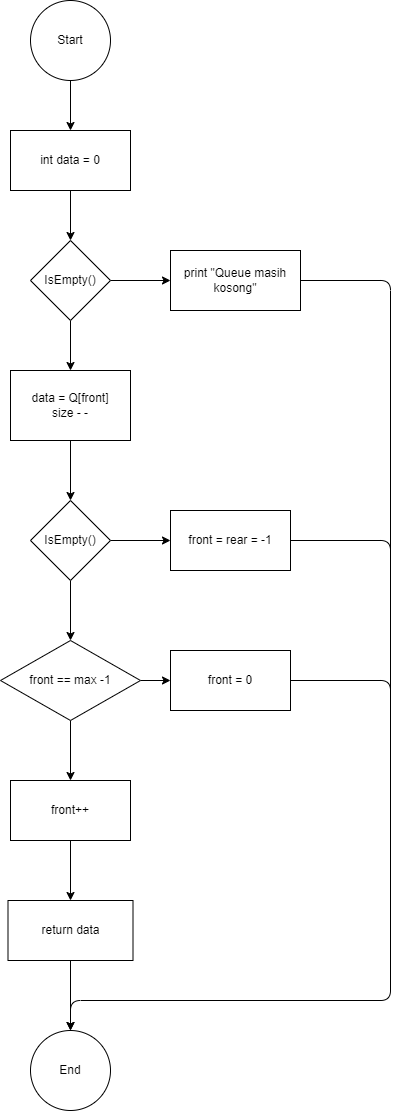

The diagram above was exported from draw.io. Its source (the exported page's mxGraphModel, read from the mxfile embedded in the PNG):
<mxGraphModel dx="486" dy="312" grid="1" gridSize="10" guides="1" tooltips="1" connect="1" arrows="1" fold="1" page="1" pageScale="1" pageWidth="850" pageHeight="1100" math="0" shadow="0">
  <root>
    <mxCell id="0" />
    <mxCell id="1" parent="0" />
    <mxCell id="5" value="" style="edgeStyle=none;html=1;" edge="1" parent="1" source="3" target="4">
      <mxGeometry relative="1" as="geometry" />
    </mxCell>
    <mxCell id="3" value="Start" style="ellipse;whiteSpace=wrap;html=1;aspect=fixed;" vertex="1" parent="1">
      <mxGeometry x="360" y="40" width="80" height="80" as="geometry" />
    </mxCell>
    <mxCell id="7" value="" style="edgeStyle=none;html=1;" edge="1" parent="1" source="4" target="6">
      <mxGeometry relative="1" as="geometry" />
    </mxCell>
    <mxCell id="4" value="int data = 0" style="whiteSpace=wrap;html=1;" vertex="1" parent="1">
      <mxGeometry x="340" y="170" width="120" height="60" as="geometry" />
    </mxCell>
    <mxCell id="10" value="" style="edgeStyle=none;html=1;" edge="1" parent="1" source="6" target="9">
      <mxGeometry relative="1" as="geometry" />
    </mxCell>
    <mxCell id="12" value="" style="edgeStyle=none;html=1;" edge="1" parent="1" source="6" target="11">
      <mxGeometry relative="1" as="geometry" />
    </mxCell>
    <mxCell id="6" value="IsEmpty()" style="rhombus;whiteSpace=wrap;html=1;" vertex="1" parent="1">
      <mxGeometry x="360" y="280" width="80" height="80" as="geometry" />
    </mxCell>
    <mxCell id="28" style="edgeStyle=none;html=1;entryX=0.5;entryY=0;entryDx=0;entryDy=0;" edge="1" parent="1" source="9" target="26">
      <mxGeometry relative="1" as="geometry">
        <Array as="points">
          <mxPoint x="720" y="320" />
          <mxPoint x="720" y="1040" />
          <mxPoint x="400" y="1040" />
        </Array>
      </mxGeometry>
    </mxCell>
    <mxCell id="9" value="print &quot;Queue masih kosong&quot;" style="whiteSpace=wrap;html=1;" vertex="1" parent="1">
      <mxGeometry x="500" y="290" width="130" height="60" as="geometry" />
    </mxCell>
    <mxCell id="14" value="" style="edgeStyle=none;html=1;" edge="1" parent="1" source="11" target="13">
      <mxGeometry relative="1" as="geometry" />
    </mxCell>
    <mxCell id="11" value="data = Q[front]&lt;br&gt;size - -" style="rounded=0;whiteSpace=wrap;html=1;fontFamily=Helvetica;fontSize=12;fontColor=default;align=center;strokeColor=default;fillColor=default;" vertex="1" parent="1">
      <mxGeometry x="340" y="410" width="120" height="70" as="geometry" />
    </mxCell>
    <mxCell id="16" value="" style="edgeStyle=none;html=1;" edge="1" parent="1" source="13" target="15">
      <mxGeometry relative="1" as="geometry" />
    </mxCell>
    <mxCell id="18" value="" style="edgeStyle=none;html=1;" edge="1" parent="1" source="13" target="17">
      <mxGeometry relative="1" as="geometry" />
    </mxCell>
    <mxCell id="13" value="IsEmpty()" style="rhombus;whiteSpace=wrap;html=1;rounded=0;" vertex="1" parent="1">
      <mxGeometry x="360" y="540" width="80" height="80" as="geometry" />
    </mxCell>
    <mxCell id="15" value="front = rear = -1" style="whiteSpace=wrap;html=1;rounded=0;" vertex="1" parent="1">
      <mxGeometry x="500" y="550" width="120" height="60" as="geometry" />
    </mxCell>
    <mxCell id="20" value="" style="edgeStyle=none;html=1;" edge="1" parent="1" source="17" target="19">
      <mxGeometry relative="1" as="geometry" />
    </mxCell>
    <mxCell id="22" value="" style="edgeStyle=none;html=1;" edge="1" parent="1" source="17" target="21">
      <mxGeometry relative="1" as="geometry" />
    </mxCell>
    <mxCell id="17" value="front == max -1" style="rhombus;whiteSpace=wrap;html=1;rounded=0;" vertex="1" parent="1">
      <mxGeometry x="330" y="680" width="140" height="80" as="geometry" />
    </mxCell>
    <mxCell id="19" value="front = 0" style="whiteSpace=wrap;html=1;rounded=0;" vertex="1" parent="1">
      <mxGeometry x="500" y="690" width="120" height="60" as="geometry" />
    </mxCell>
    <mxCell id="24" value="" style="edgeStyle=none;html=1;" edge="1" parent="1" source="21" target="23">
      <mxGeometry relative="1" as="geometry" />
    </mxCell>
    <mxCell id="21" value="front++" style="whiteSpace=wrap;html=1;rounded=0;" vertex="1" parent="1">
      <mxGeometry x="340" y="820" width="120" height="60" as="geometry" />
    </mxCell>
    <mxCell id="27" value="" style="edgeStyle=none;html=1;" edge="1" parent="1" source="23" target="26">
      <mxGeometry relative="1" as="geometry" />
    </mxCell>
    <mxCell id="23" value="return data" style="rounded=0;whiteSpace=wrap;html=1;fontFamily=Helvetica;fontSize=12;fontColor=default;align=center;strokeColor=default;fillColor=default;" vertex="1" parent="1">
      <mxGeometry x="337.5" y="940" width="125" height="60" as="geometry" />
    </mxCell>
    <mxCell id="26" value="End" style="ellipse;whiteSpace=wrap;html=1;rounded=0;" vertex="1" parent="1">
      <mxGeometry x="360" y="1070" width="80" height="80" as="geometry" />
    </mxCell>
    <mxCell id="29" value="" style="endArrow=none;html=1;entryX=1;entryY=0.5;entryDx=0;entryDy=0;" edge="1" parent="1" target="15">
      <mxGeometry width="50" height="50" relative="1" as="geometry">
        <mxPoint x="720" y="620" as="sourcePoint" />
        <mxPoint x="610" y="790" as="targetPoint" />
        <Array as="points">
          <mxPoint x="720" y="580" />
        </Array>
      </mxGeometry>
    </mxCell>
    <mxCell id="30" value="" style="endArrow=none;html=1;entryX=1;entryY=0.5;entryDx=0;entryDy=0;" edge="1" parent="1">
      <mxGeometry width="50" height="50" relative="1" as="geometry">
        <mxPoint x="720" y="760" as="sourcePoint" />
        <mxPoint x="620" y="720" as="targetPoint" />
        <Array as="points">
          <mxPoint x="720" y="720" />
        </Array>
      </mxGeometry>
    </mxCell>
  </root>
</mxGraphModel>